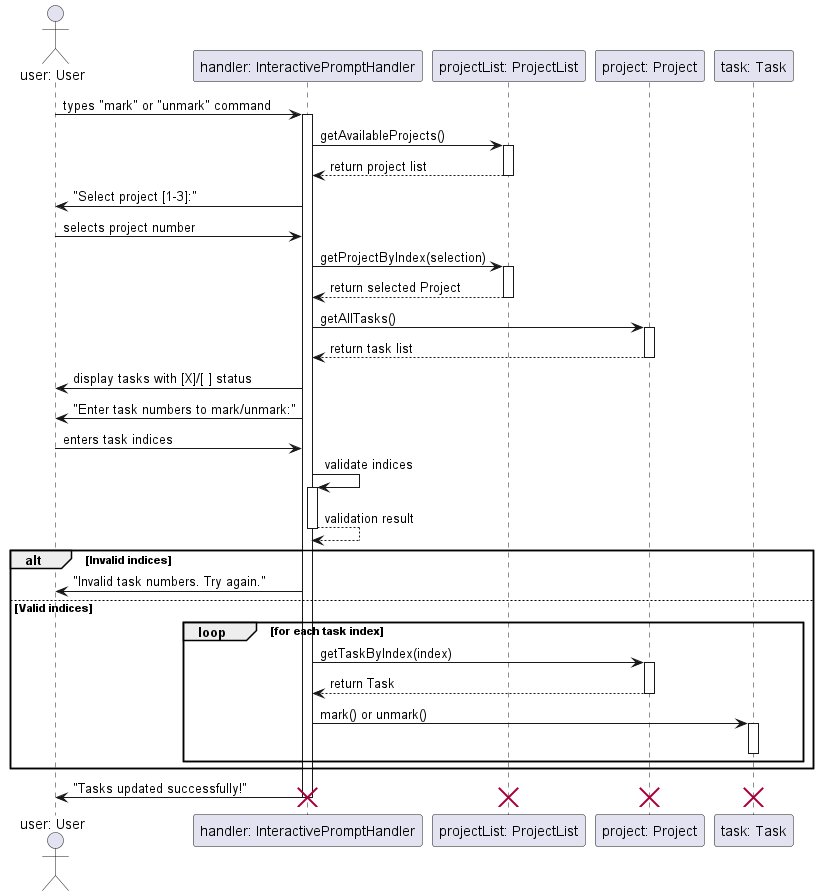

The diagram above was rendered by PlantUML. Its source (embedded in the PNG):
@startuml Mark/Unmark Command Sequence Diagram

actor "user: User" as User
participant "handler: InteractivePromptHandler" as InteractivePromptHandler
participant "projectList: ProjectList" as ProjectList
participant "project: Project" as Project
participant "task: Task" as Task

User -> InteractivePromptHandler: types "mark" or "unmark" command
activate InteractivePromptHandler
InteractivePromptHandler -> ProjectList: getAvailableProjects()
activate ProjectList
ProjectList --> InteractivePromptHandler: return project list
deactivate ProjectList
InteractivePromptHandler -> User: "Select project [1-3]:"

User -> InteractivePromptHandler: selects project number
InteractivePromptHandler -> ProjectList: getProjectByIndex(selection)
activate ProjectList
ProjectList --> InteractivePromptHandler: return selected Project
deactivate ProjectList

InteractivePromptHandler -> Project: getAllTasks()
activate Project
Project --> InteractivePromptHandler: return task list
deactivate Project
InteractivePromptHandler -> User: display tasks with [X]/[ ] status

InteractivePromptHandler -> User: "Enter task numbers to mark/unmark:"
User -> InteractivePromptHandler: enters task indices

InteractivePromptHandler -> InteractivePromptHandler: validate indices
activate InteractivePromptHandler
InteractivePromptHandler --> InteractivePromptHandler: validation result
deactivate InteractivePromptHandler
alt Invalid indices
    InteractivePromptHandler -> User: "Invalid task numbers. Try again."
else Valid indices
    loop for each task index
        InteractivePromptHandler -> Project: getTaskByIndex(index)
        activate Project
        Project --> InteractivePromptHandler: return Task
        deactivate Project
        InteractivePromptHandler -> Task: mark() or unmark()
        activate Task
        deactivate Task
    end
end

InteractivePromptHandler -> User: "Tasks updated successfully!"
deactivate InteractivePromptHandler

destroy InteractivePromptHandler
destroy ProjectList
destroy Project
destroy Task

@enduml